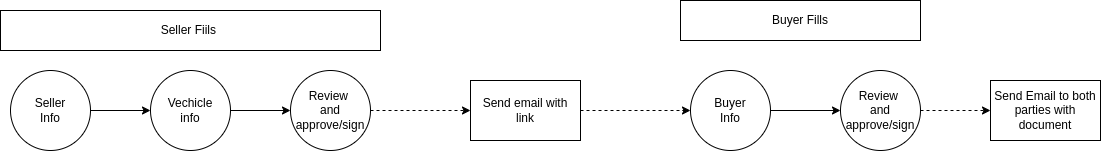

The diagram above was exported from draw.io. Its source (the exported page's mxGraphModel, read from the mxfile embedded in the PNG):
<mxGraphModel dx="1355" dy="638" grid="1" gridSize="10" guides="1" tooltips="1" connect="1" arrows="1" fold="1" page="1" pageScale="1" pageWidth="1169" pageHeight="827" math="0" shadow="0">
  <root>
    <mxCell id="0" />
    <mxCell id="1" parent="0" />
    <mxCell id="5" style="edgeStyle=none;html=1;entryX=0;entryY=0.5;entryDx=0;entryDy=0;" edge="1" parent="1" source="2" target="3">
      <mxGeometry relative="1" as="geometry" />
    </mxCell>
    <mxCell id="2" value="Seller&lt;br&gt;Info" style="ellipse;whiteSpace=wrap;html=1;aspect=fixed;" vertex="1" parent="1">
      <mxGeometry x="50" y="200" width="80" height="80" as="geometry" />
    </mxCell>
    <mxCell id="11" style="edgeStyle=none;html=1;entryX=0;entryY=0.5;entryDx=0;entryDy=0;" edge="1" parent="1" source="3" target="10">
      <mxGeometry relative="1" as="geometry" />
    </mxCell>
    <mxCell id="3" value="Vechicle&lt;br&gt;info" style="ellipse;whiteSpace=wrap;html=1;aspect=fixed;" vertex="1" parent="1">
      <mxGeometry x="190" y="200" width="80" height="80" as="geometry" />
    </mxCell>
    <mxCell id="16" style="edgeStyle=none;html=1;entryX=0;entryY=0.5;entryDx=0;entryDy=0;" edge="1" parent="1" source="4" target="15">
      <mxGeometry relative="1" as="geometry" />
    </mxCell>
    <mxCell id="4" value="Buyer&lt;br&gt;Info" style="ellipse;whiteSpace=wrap;html=1;aspect=fixed;" vertex="1" parent="1">
      <mxGeometry x="730" y="200" width="80" height="80" as="geometry" />
    </mxCell>
    <mxCell id="6" value="Seller Fiils&amp;nbsp;" style="rounded=0;whiteSpace=wrap;html=1;" vertex="1" parent="1">
      <mxGeometry x="40" y="140" width="380" height="40" as="geometry" />
    </mxCell>
    <mxCell id="14" style="edgeStyle=none;html=1;entryX=0;entryY=0.5;entryDx=0;entryDy=0;dashed=1;" edge="1" parent="1" source="8" target="4">
      <mxGeometry relative="1" as="geometry" />
    </mxCell>
    <mxCell id="8" value="Send email with&lt;br&gt;link" style="rounded=0;whiteSpace=wrap;html=1;" vertex="1" parent="1">
      <mxGeometry x="510" y="210" width="110" height="60" as="geometry" />
    </mxCell>
    <mxCell id="12" style="edgeStyle=none;html=1;entryX=0;entryY=0.5;entryDx=0;entryDy=0;dashed=1;" edge="1" parent="1" source="10" target="8">
      <mxGeometry relative="1" as="geometry" />
    </mxCell>
    <mxCell id="10" value="Review&amp;nbsp;&lt;br&gt;and approve/sign" style="ellipse;whiteSpace=wrap;html=1;aspect=fixed;" vertex="1" parent="1">
      <mxGeometry x="330" y="200" width="80" height="80" as="geometry" />
    </mxCell>
    <mxCell id="19" style="edgeStyle=none;html=1;entryX=0;entryY=0.5;entryDx=0;entryDy=0;dashed=1;" edge="1" parent="1" source="15" target="18">
      <mxGeometry relative="1" as="geometry" />
    </mxCell>
    <mxCell id="15" value="Review&amp;nbsp;&lt;br&gt;and approve/sign" style="ellipse;whiteSpace=wrap;html=1;aspect=fixed;" vertex="1" parent="1">
      <mxGeometry x="880" y="200" width="80" height="80" as="geometry" />
    </mxCell>
    <mxCell id="17" value="Buyer Fills" style="rounded=0;whiteSpace=wrap;html=1;" vertex="1" parent="1">
      <mxGeometry x="720" y="130" width="240" height="40" as="geometry" />
    </mxCell>
    <mxCell id="18" value="Send Email to both parties with document" style="rounded=0;whiteSpace=wrap;html=1;" vertex="1" parent="1">
      <mxGeometry x="1030" y="210" width="110" height="60" as="geometry" />
    </mxCell>
  </root>
</mxGraphModel>